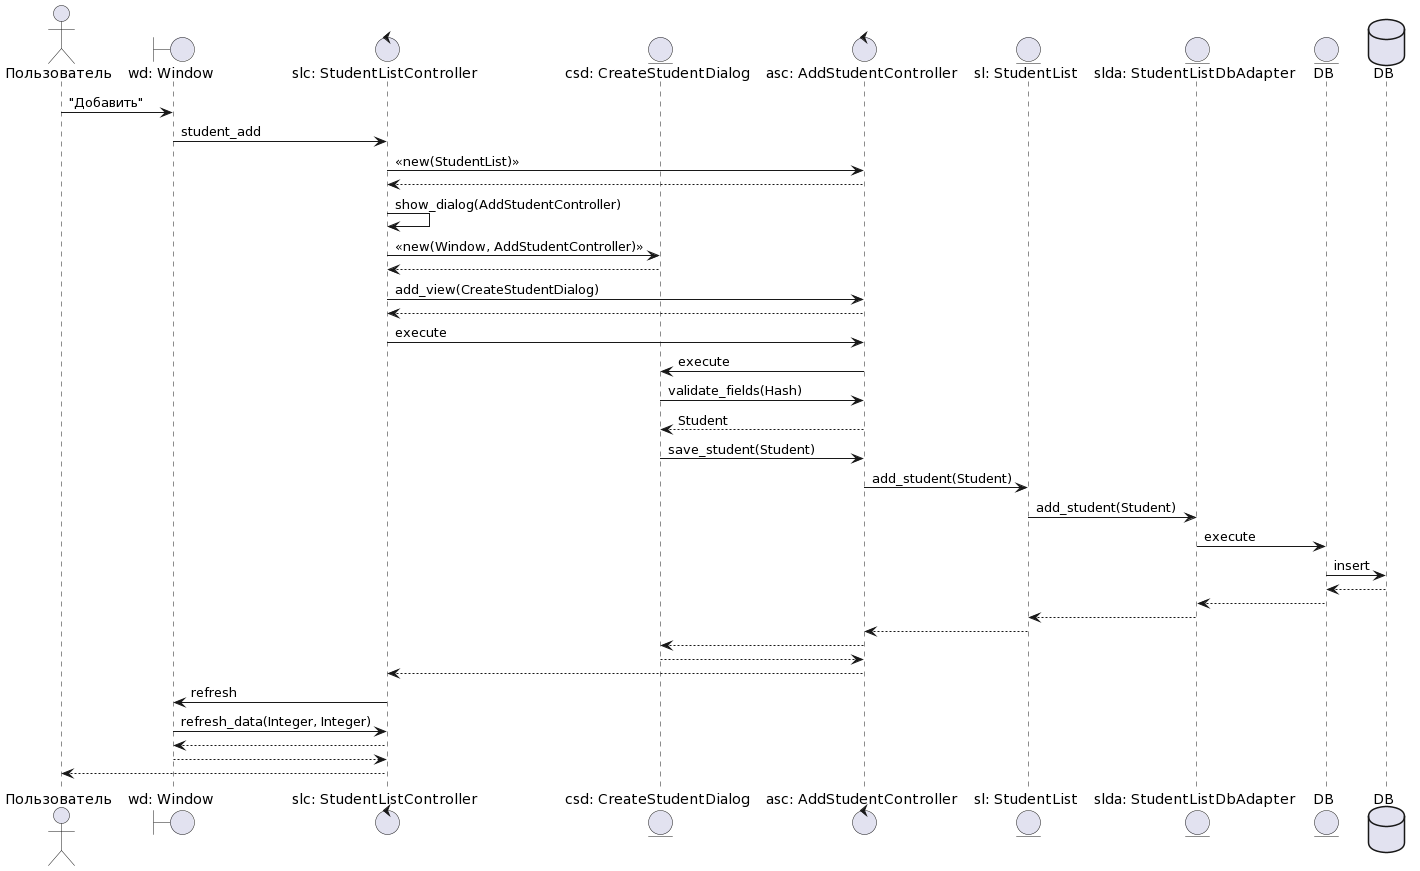

The diagram above was rendered by PlantUML. Its source (embedded in the PNG):
@startuml
actor       Пользователь                        as user
boundary    "wd: Window"               as wd
control     "slc: StudentListController"    as slc
entity      "csd: CreateStudentDialog"    as csd
control      "asc: AddStudentController"  as asc
entity      "sl: StudentList"         as sl
entity      "slda: StudentListDbAdapter"         as slda
entity      "DB"            as db

database    DB                              as db_source


user -> wd:"Добавить"
wd->slc: student_add
slc -> asc: <<new(StudentList)>>
asc --> slc
slc -> slc: show_dialog(AddStudentController)

slc->csd : <<new(Window, AddStudentController)>>
csd -->slc
slc ->asc: add_view(CreateStudentDialog)
asc --> slc
slc->asc: execute
asc->csd: execute
csd -> asc: validate_fields(Hash)
asc --> csd: Student
csd ->asc: save_student(Student)
asc->sl: add_student(Student)
sl->slda: add_student(Student)
slda->db: execute

db->db_source: insert
db_source-->db
db-->slda
slda-->sl
sl-->asc
asc-->csd
csd-->asc

asc-->slc
slc->wd: refresh
wd->slc: refresh_data(Integer, Integer)
slc-->wd
wd-->slc
slc-->user
@enduml